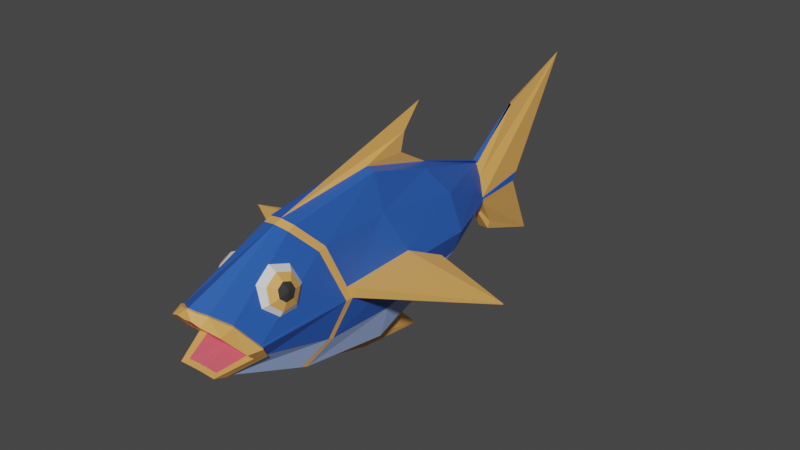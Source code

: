 # Source: fishMix.blend  (saved by Blender 2.90.8; exported with 4.5.12 LTS)
import bpy
from mathutils import Matrix  # noqa: F401  (used for matrix-valued properties, if any)

bpy.ops.wm.read_factory_settings(use_empty=True)
scene = bpy.context.scene
scene.name = 'Scene'

# ---- collections
col_collection = bpy.data.collections.new('Collection'); scene.collection.children.link(col_collection)

# ---- materials (node trees are filled in below, after node groups)
mat_darkblue = bpy.data.materials.new('darkBlue')
mat_darkblue.alpha_threshold = 0.0
mat_darkblue.use_transparent_shadow = False
mat_darkblue.line_color = (0.0, 0.0, 0.0, 1.0)
mat_yallow = bpy.data.materials.new('yallow')
mat_yallow.use_transparent_shadow = False
mat_lightblue = bpy.data.materials.new('lightBlue')
mat_lightblue.use_transparent_shadow = False
mat_red = bpy.data.materials.new('Red')
mat_red.use_transparent_shadow = False
mat_white = bpy.data.materials.new('white')
mat_white.use_transparent_shadow = False
mat_dark = bpy.data.materials.new('dark')
mat_dark.alpha_threshold = 0.0
mat_dark.use_transparent_shadow = False
mat_dark.line_color = (0.0, 0.0, 0.0, 1.0)

# ---- material node trees
mat_darkblue.use_nodes = True; mat_darkblue.node_tree.nodes.clear()
_N = mat_darkblue.node_tree.nodes; _L = mat_darkblue.node_tree.links
n0 = _N.new('ShaderNodeOutputMaterial'); n0.name = 'Material Output'; n0.location = (300, 300)
n1 = _N.new('ShaderNodeBsdfPrincipled'); n1.name = 'Principled BSDF'; n1.location = (10, 300)
n1.distribution = 'GGX'
n1.subsurface_method = 'BURLEY'
n1.inputs[0].default_value = (0.02477, 0.104, 0.4575, 1.0)
n1.inputs[2].default_value = 0.4
n1.inputs[3].default_value = 1.45
n1.inputs[27].default_value = (0.0, 0.0, 0.0, 1.0)
n1.inputs[28].default_value = 1.0
_L.new(n1.outputs[0], n0.inputs[0])
n0.is_active_output = True
mat_yallow.use_nodes = True; mat_yallow.node_tree.nodes.clear()
_N = mat_yallow.node_tree.nodes; _L = mat_yallow.node_tree.links
n0 = _N.new('ShaderNodeBsdfPrincipled'); n0.name = 'Principled BSDF'; n0.location = (10, 300)
n0.distribution = 'GGX'
n0.subsurface_method = 'BURLEY'
n0.inputs[0].default_value = (0.8, 0.3959, 0.1045, 1.0)
n0.inputs[3].default_value = 1.45
n0.inputs[27].default_value = (0.0, 0.0, 0.0, 1.0)
n0.inputs[28].default_value = 1.0
n1 = _N.new('ShaderNodeOutputMaterial'); n1.name = 'Material Output'; n1.location = (300, 300)
_L.new(n0.outputs[0], n1.inputs[0])
n1.is_active_output = True
mat_lightblue.use_nodes = True; mat_lightblue.node_tree.nodes.clear()
_N = mat_lightblue.node_tree.nodes; _L = mat_lightblue.node_tree.links
n0 = _N.new('ShaderNodeBsdfPrincipled'); n0.name = 'Principled BSDF'; n0.location = (10, 300)
n0.distribution = 'GGX'
n0.subsurface_method = 'BURLEY'
n0.inputs[0].default_value = (0.3367, 0.4543, 0.8, 1.0)
n0.inputs[3].default_value = 1.45
n0.inputs[27].default_value = (0.0, 0.0, 0.0, 1.0)
n0.inputs[28].default_value = 1.0
n1 = _N.new('ShaderNodeOutputMaterial'); n1.name = 'Material Output'; n1.location = (300, 300)
_L.new(n0.outputs[0], n1.inputs[0])
n1.is_active_output = True
mat_red.use_nodes = True; mat_red.node_tree.nodes.clear()
_N = mat_red.node_tree.nodes; _L = mat_red.node_tree.links
n0 = _N.new('ShaderNodeBsdfPrincipled'); n0.name = 'Principled BSDF'; n0.location = (10, 300)
n0.distribution = 'GGX'
n0.subsurface_method = 'BURLEY'
n0.inputs[0].default_value = (0.8, 0.1214, 0.1635, 1.0)
n0.inputs[3].default_value = 1.45
n0.inputs[27].default_value = (0.0, 0.0, 0.0, 1.0)
n0.inputs[28].default_value = 1.0
n1 = _N.new('ShaderNodeOutputMaterial'); n1.name = 'Material Output'; n1.location = (300, 300)
_L.new(n0.outputs[0], n1.inputs[0])
n1.is_active_output = True
mat_white.use_nodes = True; mat_white.node_tree.nodes.clear()
_N = mat_white.node_tree.nodes; _L = mat_white.node_tree.links
n0 = _N.new('ShaderNodeBsdfPrincipled'); n0.name = 'Principled BSDF'; n0.location = (10, 300)
n0.distribution = 'GGX'
n0.subsurface_method = 'BURLEY'
n0.inputs[3].default_value = 1.45
n0.inputs[27].default_value = (0.0, 0.0, 0.0, 1.0)
n0.inputs[28].default_value = 1.0
n1 = _N.new('ShaderNodeOutputMaterial'); n1.name = 'Material Output'; n1.location = (300, 300)
_L.new(n0.outputs[0], n1.inputs[0])
n1.is_active_output = True
mat_dark.use_nodes = True; mat_dark.node_tree.nodes.clear()
_N = mat_dark.node_tree.nodes; _L = mat_dark.node_tree.links
n0 = _N.new('ShaderNodeOutputMaterial'); n0.name = 'Material Output'; n0.location = (300, 300)
n1 = _N.new('ShaderNodeBsdfPrincipled'); n1.name = 'Principled BSDF'; n1.location = (10, 300)
n1.distribution = 'GGX'
n1.subsurface_method = 'BURLEY'
n1.inputs[0].default_value = (0.03741, 0.03741, 0.03741, 1.0)
n1.inputs[2].default_value = 0.4
n1.inputs[3].default_value = 1.45
n1.inputs[27].default_value = (0.0, 0.0, 0.0, 1.0)
n1.inputs[28].default_value = 1.0
_L.new(n1.outputs[0], n0.inputs[0])
n0.is_active_output = True

# ---- world
world_world = bpy.data.worlds.new('World'); scene.world = world_world
world_world.use_nodes = True; world_world.node_tree.nodes.clear()
_N = world_world.node_tree.nodes; _L = world_world.node_tree.links
n0 = _N.new('ShaderNodeOutputWorld'); n0.name = 'World Output'; n0.location = (300, 300)
n1 = _N.new('ShaderNodeBackground'); n1.name = 'Background'; n1.location = (10, 300)
n1.inputs[0].default_value = (0.05088, 0.05088, 0.05088, 1.0)
_L.new(n1.outputs[0], n0.inputs[0])
n0.is_active_output = True
world_world.color = (0.05088, 0.05088, 0.05088)
world_world.use_sun_shadow = False
world_world.sun_shadow_jitter_overblur = 0.0

# ---- meshes
me_cube = bpy.data.meshes.new('Cube')
me_cube.from_pydata([(0.0, 2.055, 0.3472), (0.0, 2.04, -0.1894), (-0.1596, -2.256, 0.2759), (-0.1852, -2.156, -0.2604), (-0.2468, 1.132, -0.5554), (-0.2468, 0.05579, -0.9247), (-0.2468, -1.061, -0.7374), (-0.1611, -1.055, 0.8132), (-0.1611, 0.09099, 0.9662), (-0.1611, 0.9109, 0.7192), (0.0, 2.713, 0.8641), (-0.07442, 2.267, -0.4647), (-0.2856, -1.839, -0.1756), (-0.3343, -1.95, -0.06629), (-0.2362, -2.158, 0.1741), (-0.05708, 2.057, 0.189), (-0.1371, 2.029, -0.07051), (-0.1311, 2.031, -0.1257), (-0.2883, -0.7765, 0.5188), (-0.4251, -0.56, -0.1006), (-0.3486, -0.7765, -0.4989), (-0.2883, 0.07404, 0.5548), (-0.4705, 0.3316, -0.04624), (-0.3486, 0.07404, -0.5381), (-0.2883, 1.19, 0.3624), (-0.4206, 1.237, -0.07872), (-0.3486, 1.19, -0.3293), (0.0, 3.671, 1.274), (-0.1008, 2.683, -0.07519), (-0.02419, 3.112, -0.8886), (-0.2152, -2.047, -0.3277), (-0.1611, -2.166, 0.3514), (-0.3486, -1.665, -0.2382), (-0.4251, -1.783, -0.07026), (-0.2883, -1.998, 0.214), (0.0, 2.038, 0.381), (0.0, 2.056, -0.2552), (0.0, -2.269, 0.2916), (0.0, -2.151, -0.262), (0.0, 1.15, -0.6307), (0.0, -1.043, -0.8128), (0.0, -1.072, 0.8424), (0.0, 1.072, 0.7074), (0.0, 2.69, 0.8979), (0.0, 2.244, -0.5534), (0.0, -1.839, -0.1756), (0.0, -1.943, -0.06629), (0.0, -2.158, 0.1741), (0.0, 3.671, 1.274), (0.0, 2.683, -0.07519), (0.0, 3.112, -0.8886), (0.0, -2.118, -0.329), (0.0, -2.255, 0.4062), (-0.03328, 2.038, 0.381), (-0.01634, 1.072, 0.7074), (0.0, -2.158, 0.1741), (-0.06641, -1.943, -0.06629), (0.0, 3.112, -0.8886), (0.0, 2.683, -0.07519), (-0.06641, 1.15, -0.6307), (-0.0216, 2.056, -0.2552), (-0.06641, -2.118, -0.329), (-0.06641, -1.043, -0.8128), (-0.06641, 0.07404, -1.0), (-0.06641, -2.224, 0.382), (-0.05515, -2.268, 0.2989), (-0.06641, 2.244, -0.5534), (0.0, 2.69, 0.8979), (0.0, -1.072, 0.8424), (-0.03329, -2.145, -0.263), (-0.06641, 0.07404, 1.0), (0.0, -1.839, -0.1756), (0.0, 3.671, 1.274), (-0.2252, -2.08, -0.3287), (-0.2252, -2.221, -0.2731), (-0.3131, -2.176, 0.1727), (-0.1859, -2.291, 0.2892), (-0.3734, -1.856, -0.177), (-0.4182, -1.969, -0.0677), (-0.1859, -2.184, 0.35), (-0.3734, -1.683, -0.2397), (-0.45, -1.801, -0.07167), (-0.3131, -2.016, 0.2126), (0.0, -2.151, -0.3379), (0.0, -2.213, -0.2756), (0.0, -2.309, 0.3142), (0.0, -2.273, 0.4048), (-0.0448, -2.151, -0.3379), (-0.09122, -2.242, 0.3806), (-0.09122, -2.308, 0.323), (-0.0448, -2.213, -0.2756), (0.0, 0.9908, 1.429), (0.0, 0.7121, 1.174), (0.0, 0.6367, 0.965), (0.0, 0.9908, 1.429), (-0.03376, 0.7121, 1.174), (-0.04902, 0.6367, 0.965), (-0.06641, 0.07404, -1.0), (0.0, 0.5908, -0.9238), (0.0, 0.9372, -1.271), (0.0, 0.0671, -1.165), (-0.06477, 0.5908, -0.9238), (-0.01627, 0.9372, -1.271), (-0.01627, 0.0671, -1.165), (-0.3269, -1.965, -0.04823), (-0.1269, 2.031, -0.04725), (-0.3961, -0.6059, 0.03087), (-0.4349, 0.2926, 0.08072), (-0.4106, 1.234, -0.04558), (-0.09319, 2.757, 0.02614), (-0.4149, -1.799, -0.04891), (0.0, -1.959, -0.04823), (0.0, 2.757, 0.02614), (0.0, 2.757, 0.02614), (-0.06142, -1.959, -0.04823), (-0.4103, -1.984, -0.04964), (-0.4397, -1.817, -0.05032), (-1.703, 0.1925, -0.02181), (-1.706, 0.1984, -0.03854), (-0.6804, 0.5398, 0.00645), (-0.684, 0.5401, -0.009533), (-0.1611, -1.137, 0.779), (-0.3486, -0.8421, -0.4796), (-0.4251, -0.6503, -0.09834), (-0.2883, -0.8667, 0.4963), (-0.2445, -1.134, -0.7072), (0.0, -1.159, 0.8102), (0.0, -1.122, -0.7771), (-0.004904, -1.157, 0.8084), (-0.06641, -1.122, -0.7771), (-0.4149, -0.6666, -0.05366)], [(63, 97)], [(24, 9, 0, 15), (124, 121, 7, 18), (18, 7, 8, 21), (21, 8, 9, 24), (15, 0, 10, 27), (1, 17, 29, 11), (17, 16, 28, 29), (105, 15, 27, 109), (5, 23, 26, 4), (23, 22, 25, 26), (107, 21, 24, 108), (6, 20, 23, 5), (20, 19, 22, 23), (106, 18, 21, 107), (125, 122, 20, 6), (122, 123, 19, 20), (130, 124, 18, 106), (4, 26, 17, 1), (26, 25, 16, 17), (108, 24, 15, 105), (3, 74, 90, 69), (61, 87, 73, 30), (110, 116, 82, 34), (13, 78, 77, 12), (54, 42, 35, 53), (114, 111, 47, 55), (58, 49, 50, 57), (60, 36, 39, 59), (129, 127, 51, 61), (62, 103, 100, 40), (65, 89, 76, 2), (57, 50, 44, 66), (63, 102, 103, 62), (53, 35, 43, 67), (128, 126, 41, 68), (12, 77, 74, 3), (66, 44, 36, 60), (68, 94, 95, 70), (55, 47, 37, 65), (69, 38, 45, 71), (67, 43, 48, 72), (41, 91, 94, 68), (71, 45, 46, 56), (113, 112, 49, 58), (109, 113, 58, 28), (12, 71, 56, 13), (8, 70, 54, 9), (10, 67, 72, 27), (3, 69, 71, 12), (14, 55, 65, 2), (7, 68, 70, 8), (11, 66, 60, 1), (2, 76, 75, 14), (121, 128, 68, 7), (0, 53, 67, 10), (5, 63, 62, 6), (29, 57, 66, 11), (64, 88, 86, 52), (4, 59, 63, 5), (125, 129, 61, 30), (1, 60, 59, 4), (28, 58, 57, 29), (104, 114, 55, 14), (9, 54, 53, 0), (115, 75, 82, 116), (77, 78, 81, 80), (74, 77, 80, 73), (75, 76, 79, 82), (89, 85, 86, 88), (87, 83, 84, 90), (73, 87, 90, 74), (76, 89, 88, 79), (104, 115, 78, 13), (32, 80, 81, 33), (30, 73, 80, 32), (51, 83, 87, 61), (69, 90, 84, 38), (34, 82, 79, 31), (31, 79, 88, 64), (37, 85, 89, 65), (94, 91, 92, 95), (95, 92, 93, 96), (70, 95, 96, 54), (54, 96, 93, 42), (101, 98, 99, 102), (102, 99, 100, 103), (59, 101, 102, 63), (39, 98, 101, 59), (14, 75, 115, 104), (78, 115, 116, 81), (13, 56, 114, 104), (27, 72, 113, 109), (72, 48, 112, 113), (56, 46, 111, 114), (33, 81, 116, 110), (25, 108, 105, 16), (123, 130, 106, 19), (106, 117, 118, 19), (22, 107, 108, 25), (16, 105, 109, 28), (118, 117, 119, 120), (19, 118, 120, 22), (22, 120, 119, 107), (107, 119, 117, 106), (33, 110, 130, 123), (6, 62, 129, 125), (31, 64, 128, 121), (64, 52, 126, 128), (62, 40, 127, 129), (110, 34, 124, 130), (32, 33, 123, 122), (30, 32, 122, 125), (34, 31, 121, 124)])
me_cube.polygons.foreach_set('material_index', [0, 1, 0, 0, 1, 1, 1, 1, 2, 0, 0, 2, 0, 0, 1, 1, 1, 2, 0, 0, 1, 1, 1, 1, 0, 3, 0, 2, 2, 1, 1, 1, 1, 0, 1, 1, 1, 1, 3, 3, 0, 1, 3, 0, 0, 3, 0, 1, 3, 3, 0, 1, 1, 1, 1, 2, 1, 1, 2, 2, 2, 1, 3, 0, 1, 1, 1, 1, 1, 1, 1, 1, 1, 1, 1, 1, 1, 1, 1, 1, 1, 1, 1, 1, 1, 1, 1, 1, 1, 1, 3, 1, 0, 3, 1, 0, 1, 1, 0, 0, 1, 1, 1, 1, 0, 1, 0, 0, 1, 0, 0, 2, 0])
_uv = me_cube.uv_layers.new(name='UVMap')
_uv.uv.foreach_set('vector', [0.5598, 0.1875, 0.625, 0.1875, 0.625, 0.25, 0.5598, 0.25, 0.5598, 0.09335, 0.625, 0.05842, 0.625, 0.0625, 0.5598, 0.09988, 0.5598, 0.09988, 0.625, 0.0625, 0.625, 0.125, 0.5598, 0.125, 0.5598, 0.125, 0.625, 0.125, 0.625, 0.1875, 0.5598, 0.1875, 0.5598, 0.25, 0.625, 0.25, 0.625, 0.25, 0.5598, 0.25, 0.375, 0.25, 0.4348, 0.25, 0.4348, 0.25, 0.375, 0.25, 0.4348, 0.25, 0.4973, 0.25, 0.4973, 0.25, 0.4348, 0.25, 0.502, 0.25, 0.5598, 0.25, 0.5598, 0.25, 0.502, 0.25, 0.375, 0.125, 0.4348, 0.125, 0.4348, 0.1875, 0.375, 0.1875, 0.4348, 0.125, 0.4973, 0.1443, 0.4973, 0.191, 0.4348, 0.1875, 0.5112, 0.1422, 0.5598, 0.125, 0.5598, 0.1875, 0.502, 0.1908, 0.375, 0.0625, 0.4348, 0.09988, 0.4348, 0.125, 0.375, 0.125, 0.4348, 0.09988, 0.4973, 0.0871, 0.4973, 0.1443, 0.4348, 0.125, 0.5105, 0.08981, 0.5598, 0.09988, 0.5598, 0.125, 0.5112, 0.1422, 0.375, 0.05903, 0.4348, 0.09335, 0.4348, 0.09988, 0.375, 0.0625, 0.4348, 0.09335, 0.4973, 0.08141, 0.4973, 0.0871, 0.4348, 0.09988, 0.502, 0.08231, 0.5598, 0.09335, 0.5598, 0.09988, 0.5105, 0.08981, 0.375, 0.1875, 0.4348, 0.1875, 0.4348, 0.25, 0.375, 0.25, 0.4348, 0.1875, 0.4973, 0.191, 0.4973, 0.25, 0.4348, 0.25, 0.502, 0.1908, 0.5598, 0.1875, 0.5598, 0.25, 0.502, 0.25, 0.3824, 0.008238, 0.375, 0.009399, 0.375, 0.009399, 0.3824, 0.008238, 0.375, 0.01459, 0.375, 0.01459, 0.375, 0.01554, 0.375, 0.01554, 0.502, 0.01019, 0.502, 0.01019, 0.5598, 0.01156, 0.5598, 0.01156, 0.4973, 0.0, 0.4973, 0.0, 0.4348, 0.0, 0.4348, 0.0, 0.625, 0.1875, 0.625, 0.1875, 0.625, 0.25, 0.625, 0.25, 0.502, 0.0, 0.502, 0.0, 0.5598, 0.0, 0.5598, 0.0, 0.4973, 0.25, 0.4973, 0.25, 0.4348, 0.25, 0.4348, 0.25, 0.375, 0.25, 0.375, 0.25, 0.375, 0.1875, 0.375, 0.1875, 0.375, 0.05896, 0.375, 0.05896, 0.375, 0.01459, 0.375, 0.01459, 0.375, 0.0625, 0.375, 0.0625, 0.375, 0.0625, 0.375, 0.0625, 0.6139, 0.0, 0.625, 0.0, 0.625, 0.0, 0.6139, 0.0, 0.4348, 0.25, 0.4348, 0.25, 0.375, 0.25, 0.375, 0.25, 0.375, 0.125, 0.375, 0.125, 0.375, 0.0625, 0.375, 0.0625, 0.625, 0.25, 0.625, 0.25, 0.625, 0.25, 0.625, 0.25, 0.625, 0.05842, 0.625, 0.05842, 0.625, 0.0625, 0.625, 0.0625, 0.4348, 0.0, 0.4348, 0.0, 0.375, 0.009399, 0.3824, 0.008238, 0.375, 0.25, 0.375, 0.25, 0.375, 0.25, 0.375, 0.25, 0.625, 0.0625, 0.625, 0.0625, 0.625, 0.125, 0.625, 0.125, 0.5598, 0.0, 0.5598, 0.0, 0.6139, 0.0, 0.6139, 0.0, 0.3824, 0.008238, 0.3824, 0.008238, 0.4348, 0.0, 0.4348, 0.0, 0.625, 0.25, 0.625, 0.25, 0.5598, 0.25, 0.5598, 0.25, 0.625, 0.0625, 0.625, 0.08496, 0.625, 0.08496, 0.625, 0.0625, 0.4348, 0.0, 0.4348, 0.0, 0.4973, 0.0, 0.4973, 0.0, 0.502, 0.25, 0.4872, 0.25, 0.4973, 0.25, 0.4973, 0.25, 0.502, 0.25, 0.502, 0.25, 0.4973, 0.25, 0.4973, 0.25, 0.4348, 0.0, 0.4348, 0.0, 0.4973, 0.0, 0.4973, 0.0, 0.625, 0.125, 0.625, 0.125, 0.625, 0.1875, 0.625, 0.1875, 0.625, 0.25, 0.625, 0.25, 0.5598, 0.25, 0.5598, 0.25, 0.3824, 0.008238, 0.3824, 0.008238, 0.4348, 0.0, 0.4348, 0.0, 0.5598, 0.0, 0.5598, 0.0, 0.6139, 0.0, 0.6139, 0.0, 0.625, 0.0625, 0.625, 0.0625, 0.625, 0.125, 0.625, 0.125, 0.375, 0.25, 0.375, 0.25, 0.375, 0.25, 0.375, 0.25, 0.6139, 0.0, 0.625, 0.0, 0.5598, 0.0, 0.5598, 0.0, 0.625, 0.05842, 0.625, 0.05842, 0.625, 0.0625, 0.625, 0.0625, 0.625, 0.25, 0.625, 0.25, 0.625, 0.25, 0.625, 0.25, 0.375, 0.125, 0.375, 0.125, 0.375, 0.0625, 0.375, 0.0625, 0.4348, 0.25, 0.4348, 0.25, 0.375, 0.25, 0.375, 0.25, 0.625, 0.007232, 0.625, 0.007232, 0.625, 0.007232, 0.625, 0.007232, 0.375, 0.1875, 0.375, 0.1875, 0.375, 0.125, 0.375, 0.125, 0.375, 0.05903, 0.375, 0.05896, 0.375, 0.01459, 0.375, 0.01554, 0.375, 0.25, 0.375, 0.25, 0.375, 0.1875, 0.375, 0.1875, 0.4973, 0.25, 0.4973, 0.25, 0.4348, 0.25, 0.4348, 0.25, 0.502, 0.0, 0.502, 0.0, 0.5598, 0.0, 0.5598, 0.0, 0.625, 0.1875, 0.625, 0.1875, 0.625, 0.25, 0.625, 0.25, 0.502, 0.0, 0.5598, 0.0, 0.5598, 0.01156, 0.502, 0.01019, 0.4348, 0.0, 0.4973, 0.0, 0.4973, 0.01008, 0.4348, 0.01156, 0.375, 0.009399, 0.4348, 0.0, 0.4348, 0.01156, 0.375, 0.01554, 0.5598, 0.0, 0.625, 0.0, 0.625, 0.007232, 0.5598, 0.01156, 0.625, 0.0, 0.625, 0.0, 0.625, 0.007232, 0.625, 0.007232, 0.375, 0.01459, 0.375, 0.01459, 0.375, 0.009399, 0.375, 0.009399, 0.375, 0.01554, 0.375, 0.01459, 0.375, 0.009399, 0.375, 0.009399, 0.625, 0.0, 0.625, 0.0, 0.625, 0.007232, 0.625, 0.007232, 0.502, 0.0, 0.502, 0.0, 0.4973, 0.0, 0.4973, 0.0, 0.4348, 0.01156, 0.4348, 0.01156, 0.4973, 0.01008, 0.4973, 0.01008, 0.375, 0.01554, 0.375, 0.01554, 0.4348, 0.01156, 0.4348, 0.01156, 0.375, 0.01459, 0.375, 0.01459, 0.375, 0.01459, 0.375, 0.01459, 0.3824, 0.008238, 0.375, 0.009399, 0.375, 0.009399, 0.3824, 0.008238, 0.5598, 0.01156, 0.5598, 0.01156, 0.625, 0.007232, 0.625, 0.007232, 0.625, 0.007232, 0.625, 0.007232, 0.625, 0.007232, 0.625, 0.007232, 0.6139, 0.0, 0.625, 0.0, 0.625, 0.0, 0.6139, 0.0, 0.625, 0.0625, 0.625, 0.0625, 0.625, 0.125, 0.625, 0.125, 0.625, 0.125, 0.625, 0.125, 0.625, 0.1875, 0.625, 0.1875, 0.625, 0.125, 0.625, 0.125, 0.625, 0.1875, 0.625, 0.1875, 0.625, 0.1875, 0.625, 0.1875, 0.625, 0.1875, 0.625, 0.1875, 0.375, 0.1875, 0.375, 0.1875, 0.375, 0.125, 0.375, 0.125, 0.375, 0.125, 0.375, 0.125, 0.375, 0.0625, 0.375, 0.0625, 0.375, 0.1875, 0.375, 0.1875, 0.375, 0.125, 0.375, 0.125, 0.375, 0.1875, 0.375, 0.1875, 0.375, 0.1875, 0.375, 0.1875, 0.5598, 0.0, 0.5598, 0.0, 0.502, 0.0, 0.502, 0.0, 0.4973, 0.0, 0.502, 0.0, 0.502, 0.01019, 0.4973, 0.01008, 0.4973, 0.0, 0.4973, 0.0, 0.502, 0.0, 0.502, 0.0, 0.5598, 0.25, 0.5598, 0.25, 0.502, 0.25, 0.502, 0.25, 0.5598, 0.25, 0.5598, 0.25, 0.4872, 0.25, 0.502, 0.25, 0.4973, 0.0, 0.4973, 0.0, 0.502, 0.0, 0.502, 0.0, 0.4973, 0.01008, 0.4973, 0.01008, 0.502, 0.01019, 0.502, 0.01019, 0.4973, 0.191, 0.502, 0.1908, 0.502, 0.25, 0.4973, 0.25, 0.4973, 0.08141, 0.502, 0.08231, 0.5105, 0.08981, 0.4973, 0.0871, 0.5105, 0.08981, 0.502, 0.08806, 0.4973, 0.0871, 0.4973, 0.0871, 0.4973, 0.1443, 0.5112, 0.1422, 0.502, 0.1908, 0.4973, 0.191, 0.4973, 0.25, 0.502, 0.25, 0.502, 0.25, 0.4973, 0.25, 0.4973, 0.0871, 0.502, 0.08806, 0.502, 0.1442, 0.4973, 0.1443, 0.4973, 0.0871, 0.4973, 0.0871, 0.4973, 0.1443, 0.4973, 0.1443, 0.4973, 0.1443, 0.4973, 0.1443, 0.502, 0.1442, 0.5112, 0.1422, 0.5112, 0.1422, 0.502, 0.1442, 0.502, 0.08806, 0.5105, 0.08981, 0.4973, 0.01008, 0.502, 0.01019, 0.502, 0.08231, 0.4973, 0.08141, 0.375, 0.0625, 0.375, 0.0625, 0.375, 0.05896, 0.375, 0.05903, 0.625, 0.007232, 0.625, 0.007232, 0.625, 0.05842, 0.625, 0.05842, 0.625, 0.007232, 0.625, 0.007232, 0.625, 0.05842, 0.625, 0.05842, 0.375, 0.0625, 0.375, 0.0625, 0.375, 0.05896, 0.375, 0.05896, 0.502, 0.01019, 0.5598, 0.01156, 0.5598, 0.09335, 0.502, 0.08231, 0.4348, 0.01156, 0.4973, 0.01008, 0.4973, 0.08141, 0.4348, 0.09335, 0.375, 0.01554, 0.4348, 0.01156, 0.4348, 0.09335, 0.375, 0.05903, 0.5598, 0.01156, 0.625, 0.007232, 0.625, 0.05842, 0.5598, 0.09335])
me_cube.materials.append(mat_darkblue)
me_cube.materials.append(mat_yallow)
me_cube.materials.append(mat_lightblue)
me_cube.materials.append(mat_red)
me_cube.use_remesh_preserve_volume = False
me_cube.use_remesh_preserve_attributes = False
me_cube.use_mirror_vertex_groups = False
me_cube.update()
me_sphere_002 = bpy.data.meshes.new('Sphere.002')
me_sphere_002.from_pydata([(0.427, 0.1653, -0.09895), (0.3318, 0.345, -0.1491), (0.189, 0.4036, -0.1994), (0.03466, 0.3792, -0.2433), (-0.08988, 0.2783, -0.2692), (0.4431, 0.05967, -0.0816), (0.445, 0.1177, -0.1729), (0.379, 0.2201, -0.3433), (0.2435, 0.2594, -0.4236), (0.08187, 0.2543, -0.4375), (-0.06262, 0.2062, -0.3813), (0.4388, 0.0291, -0.1853), (0.3626, -0.01269, -0.3759), (0.2246, -0.009441, -0.4613), (0.06544, 0.02149, -0.4702), (-0.07211, 0.0718, -0.4001), (0.413, -0.03389, -0.1268), (0.2949, -0.1782, -0.2224), (0.1464, -0.2005, -0.284), (-0.002278, -0.144, -0.3166), (-0.1112, -0.02373, -0.3115), (-0.1512, 0.128, -0.27), (0.3871, -0.02381, -0.04155), (0.2269, -0.1517, 0.001706), (0.06784, -0.1699, -0.02523), (-0.07028, -0.1175, -0.09251), (-0.1505, -0.008439, -0.1821), (0.3806, 0.05175, 0.006376), (0.2098, 0.04683, 0.1276), (0.04811, 0.05929, 0.1201), (-0.08736, 0.08101, 0.03338), (-0.1603, 0.1062, -0.1094), (0.3984, 0.1359, -0.01917), (0.2565, 0.2679, 0.06049), (0.102, 0.3145, 0.04265), (-0.04066, 0.302, -0.03373), (-0.1334, 0.2338, -0.1482), (0.3923, 0.2631, -0.1211), (0.4265, 0.1726, -0.2619), (0.4146, 0.003763, -0.2855), (0.3655, -0.1162, -0.1742), (0.3162, -0.09701, -0.01172), (0.3038, 0.04692, 0.07956), (0.3377, 0.2072, 0.0309)], [], [(21, 4, 10), (3, 2, 8, 9), (37, 0, 6, 38), (4, 3, 9, 10), (2, 1, 7, 8), (0, 5, 6), (38, 6, 11, 39), (10, 9, 14, 15), (8, 7, 12, 13), (6, 5, 11), (21, 10, 15), (9, 8, 13, 14), (15, 14, 19, 20), (13, 12, 17, 18), (11, 5, 16), (21, 15, 20), (14, 13, 18, 19), (39, 11, 16, 40), (20, 19, 25, 26), (18, 17, 23, 24), (16, 5, 22), (21, 20, 26), (19, 18, 24, 25), (40, 16, 22, 41), (26, 25, 30, 31), (24, 23, 28, 29), (22, 5, 27), (21, 26, 31), (25, 24, 29, 30), (41, 22, 27, 42), (31, 30, 35, 36), (29, 28, 33, 34), (27, 5, 32), (21, 31, 36), (30, 29, 34, 35), (42, 27, 32, 43), (34, 33, 1, 2), (32, 5, 0), (21, 36, 4), (35, 34, 2, 3), (43, 32, 0, 37), (36, 35, 3, 4), (33, 43, 37, 1), (28, 42, 43, 33), (23, 41, 42, 28), (17, 40, 41, 23), (12, 39, 40, 17), (7, 38, 39, 12), (1, 37, 38, 7)])
me_sphere_002.polygons.foreach_set('material_index', [0, 0, 2, 0, 0, 1, 2, 0, 0, 1, 0, 0, 0, 0, 1, 0, 0, 2, 0, 0, 1, 0, 0, 2, 0, 0, 1, 0, 0, 2, 0, 0, 1, 0, 0, 2, 0, 1, 0, 0, 2, 0, 0, 0, 0, 0, 0, 0, 0])
_uv = me_sphere_002.uv_layers.new(name='UVMap')
_uv.uv.foreach_set('vector', [0.6429, 0.0, 0.7143, 0.1667, 0.5714, 0.1667, 0.7143, 0.3333, 0.7143, 0.5, 0.5714, 0.5, 0.5714, 0.3333, 0.7143, 0.7803, 0.7143, 0.8679, 0.5714, 0.8679, 0.5714, 0.7803, 0.7143, 0.1667, 0.7143, 0.3333, 0.5714, 0.3333, 0.5714, 0.1667, 0.7143, 0.5, 0.7143, 0.6667, 0.5714, 0.6667, 0.5714, 0.5, 0.7143, 0.8679, 0.6429, 1.0, 0.5714, 0.8679, 0.5714, 0.7803, 0.5714, 0.8679, 0.4286, 0.8679, 0.4286, 0.7803, 0.5714, 0.1667, 0.5714, 0.3333, 0.4286, 0.3333, 0.4286, 0.1667, 0.5714, 0.5, 0.5714, 0.6667, 0.4286, 0.6667, 0.4286, 0.5, 0.5714, 0.8679, 0.5, 1.0, 0.4286, 0.8679, 0.5, 0.0, 0.5714, 0.1667, 0.4286, 0.1667, 0.5714, 0.3333, 0.5714, 0.5, 0.4286, 0.5, 0.4286, 0.3333, 0.4286, 0.1667, 0.4286, 0.3333, 0.2857, 0.3333, 0.2857, 0.1667, 0.4286, 0.5, 0.4286, 0.6667, 0.2857, 0.6667, 0.2857, 0.5, 0.4286, 0.8679, 0.3571, 1.0, 0.2857, 0.8679, 0.3571, 0.0, 0.4286, 0.1667, 0.2857, 0.1667, 0.4286, 0.3333, 0.4286, 0.5, 0.2857, 0.5, 0.2857, 0.3333, 0.4286, 0.7803, 0.4286, 0.8679, 0.2857, 0.8679, 0.2857, 0.7803, 0.2857, 0.1667, 0.2857, 0.3333, 0.1429, 0.3333, 0.1429, 0.1667, 0.2857, 0.5, 0.2857, 0.6667, 0.1429, 0.6667, 0.1429, 0.5, 0.2857, 0.8679, 0.2143, 1.0, 0.143, 0.8679, 0.2143, 0.0, 0.2857, 0.1667, 0.1429, 0.1667, 0.2857, 0.3333, 0.2857, 0.5, 0.1429, 0.5, 0.1429, 0.3333, 0.2857, 0.7803, 0.2857, 0.8679, 0.143, 0.8679, 0.1415, 0.7803, 0.1429, 0.1667, 0.1429, 0.3333, 5.96e-08, 0.3333, 0.0, 0.1667, 0.1429, 0.5, 0.1429, 0.6667, 5.96e-08, 0.6667, 5.96e-08, 0.5, 0.143, 0.8679, 0.07143, 1.0, 0.02482, 0.8679, 0.07143, 0.0, 0.1429, 0.1667, 0.0, 0.1667, 0.1429, 0.3333, 0.1429, 0.5, 5.96e-08, 0.5, 5.96e-08, 0.3333, 0.1415, 0.7803, 0.143, 0.8679, 0.02482, 0.8679, -0.007327, 0.7803, 1.0, 0.1667, 1.0, 0.3333, 0.8571, 0.3333, 0.8571, 0.1667, 1.0, 0.5, 1.0, 0.6667, 0.8571, 0.6667, 0.8571, 0.5, 0.9752, 0.8679, 0.9286, 1.0, 0.857, 0.8679, 0.9286, 0.0, 1.0, 0.1667, 0.8571, 0.1667, 1.0, 0.3333, 1.0, 0.5, 0.8571, 0.5, 0.8571, 0.3333, 1.007, 0.7803, 0.9752, 0.8679, 0.857, 0.8679, 0.8585, 0.7803, 0.8571, 0.5, 0.8571, 0.6667, 0.7143, 0.6667, 0.7143, 0.5, 0.857, 0.8679, 0.7857, 1.0, 0.7143, 0.8679, 0.7857, 0.0, 0.8571, 0.1667, 0.7143, 0.1667, 0.8571, 0.3333, 0.8571, 0.5, 0.7143, 0.5, 0.7143, 0.3333, 0.8585, 0.7803, 0.857, 0.8679, 0.7143, 0.8679, 0.7143, 0.7803, 0.8571, 0.1667, 0.8571, 0.3333, 0.7143, 0.3333, 0.7143, 0.1667, 0.8571, 0.6667, 0.8585, 0.7803, 0.7143, 0.7803, 0.7143, 0.6667, 1.0, 0.6667, 1.007, 0.7803, 0.8585, 0.7803, 0.8571, 0.6667, 0.1429, 0.6667, 0.1415, 0.7803, -0.007327, 0.7803, 5.96e-08, 0.6667, 0.2857, 0.6667, 0.2857, 0.7803, 0.1415, 0.7803, 0.1429, 0.6667, 0.4286, 0.6667, 0.4286, 0.7803, 0.2857, 0.7803, 0.2857, 0.6667, 0.5714, 0.6667, 0.5714, 0.7803, 0.4286, 0.7803, 0.4286, 0.6667, 0.7143, 0.6667, 0.7143, 0.7803, 0.5714, 0.7803, 0.5714, 0.6667])
me_sphere_002.materials.append(mat_white)
me_sphere_002.materials.append(mat_dark)
me_sphere_002.materials.append(mat_yallow)
me_sphere_002.use_remesh_fix_poles = True
me_sphere_002.use_remesh_preserve_attributes = False
me_sphere_002.use_mirror_vertex_groups = False
me_sphere_002.update()

# ---- objects
ob_fish = bpy.data.objects.new('fish', me_cube)
ob_eye = bpy.data.objects.new('eye', me_sphere_002)

# ---- transforms, parenting, visibility, modifiers, constraints
ob_fish.location = (0.0, 0.0, 0.0)
ob_fish.lock_rotations_4d = False
ob_fish.empty_display_type = 'ARROWS'
ob_fish.lineart.crease_threshold = 0.0
_m = ob_fish.modifiers.new('Mirror', 'MIRROR')
_m.use_clip = True
ob_eye.location = (-0.0009025, -1.5, 0.4531)
ob_eye.lineart.crease_threshold = 0.0
_m = ob_eye.modifiers.new('Mirror', 'MIRROR')

# ---- collection membership
col_collection.objects.link(ob_fish)
col_collection.objects.link(ob_eye)

# ---- scene / render settings (as saved in the file)
scene.frame_start = 1; scene.frame_end = 250; scene.frame_set(196)
scene.render.engine = 'BLENDER_EEVEE_NEXT'
scene.cycles.use_denoising = False
scene.cycles.samples = 128
scene.cycles.sampling_pattern = 'TABULATED_SOBOL'
scene.cycles.use_adaptive_sampling = False
scene.cycles.use_light_tree = False
scene.view_settings.view_transform = 'Filmic'
bpy.context.view_layer.update()

# ---- added for rendering (the .blend has no active camera and no usable light): camera, sun
cam_auto = bpy.data.cameras.new('AutoCamera')
cam_auto.lens = 50.0
cam_auto.sensor_width = 36.0
cam_auto.clip_end = 1000.0
ob_auto_camera = bpy.data.objects.new('AutoCamera', cam_auto)
scene.collection.objects.link(ob_auto_camera)
ob_auto_camera.location = (6.84292, -7.53026, 5.5534)
ob_auto_camera.rotation_euler = (1.09748, -7.21219e-08, 0.694738)
scene.camera = ob_auto_camera
light_auto_sun = bpy.data.lights.new('AutoSun', 'SUN')
light_auto_sun.energy = 3.0
light_auto_sun.angle = 0.0523599
ob_auto_sun = bpy.data.objects.new('AutoSun', light_auto_sun)
scene.collection.objects.link(ob_auto_sun)
ob_auto_sun.rotation_euler = (0.872665, 0.174533, 0.523599)
bpy.context.view_layer.update()
